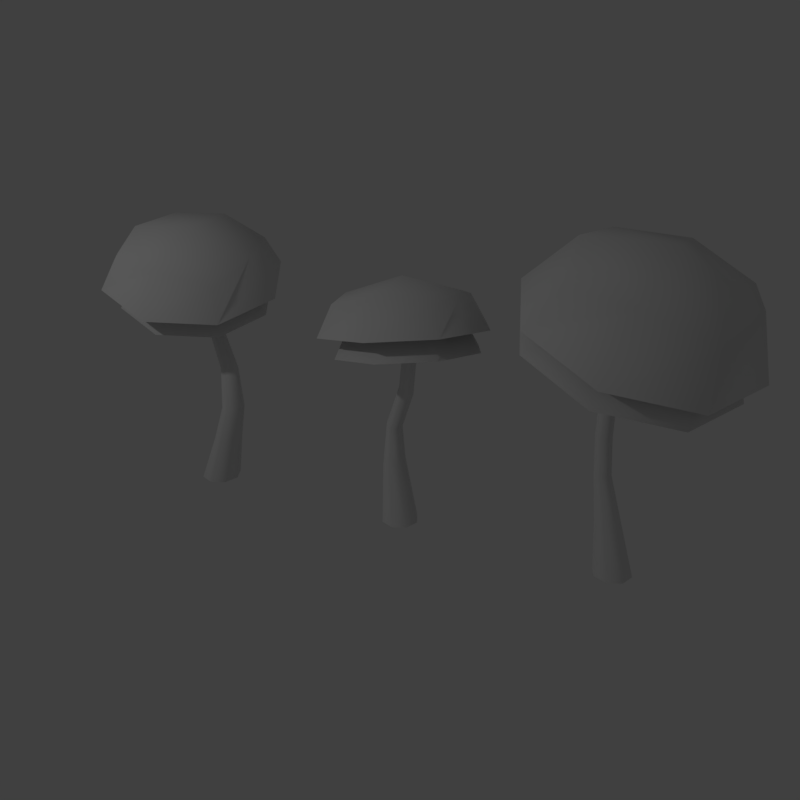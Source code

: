 # Source: Trees.blend  (saved by Blender 2.77.0; exported with 4.5.12 LTS)
import bpy
from mathutils import Matrix  # noqa: F401  (used for matrix-valued properties, if any)

bpy.ops.wm.read_factory_settings(use_empty=True)
scene = bpy.context.scene
scene.name = 'Scene'

# ---- collections
col_collection_1 = bpy.data.collections.new('Collection 1'); scene.collection.children.link(col_collection_1)

# ---- materials (node trees are filled in below, after node groups)
mat_material = bpy.data.materials.new('Material')
mat_material.alpha_threshold = 0.0
mat_material.use_transparent_shadow = False
mat_material.roughness = 0.5
mat_material.line_color = (0.0, 0.0, 0.0, 1.0)

# ---- material node trees

# ---- world
world_world = bpy.data.worlds.new('World'); scene.world = world_world
world_world.color = (0.05088, 0.05088, 0.05088)
world_world.use_sun_shadow = False
world_world.sun_shadow_jitter_overblur = 0.0
world_world.cycles.sampling_method = 'MANUAL'

# ---- cameras
cam_camera = bpy.data.cameras.new('Camera')
cam_camera.clip_end = 100.0
cam_camera.lens = 35.0
cam_camera.sensor_width = 32.0
cam_camera.sensor_height = 18.0
cam_camera.ortho_scale = 7.314
cam_camera.dof.focus_distance = 0.0
cam_camera.dof.aperture_fstop = 128.0

# ---- lights
light_lamp = bpy.data.lights.new('Lamp', 'POINT')
light_lamp.transmission_factor = 0.0
light_lamp.cutoff_distance = 30.0
light_lamp.energy = 100.0
light_lamp.shadow_buffer_clip_start = 1.001
light_lamp.shadow_soft_size = 0.1
light_lamp.shadow_maximum_resolution = 0.006
light_lamp.use_absolute_resolution = True

# ---- meshes
me_cube = bpy.data.meshes.new('Cube')
me_cube.from_pydata([(0.1214, 0.1214, -0.2), (0.1214, -0.1214, -0.2), (-0.1214, -0.1214, -0.2), (-0.1214, 0.1214, -0.2), (0.0352, 0.03664, 2.01), (0.0352, -0.03664, 2.01), (-0.0352, -0.03664, 1.99), (-0.0352, 0.03664, 1.99), (0.1717, -5.099e-08, -0.2), (-8.005e-09, 0.1717, -0.2), (-0.04412, 0.1427, 0.7085), (-3.871e-08, -0.1717, -0.2), (-0.04412, 0.03666, 0.6951), (-0.1717, 1.042e-08, -0.2), (-0.1499, 0.03471, 0.7105), (-0.1499, 0.1407, 0.7239), (0.04979, -5.378e-08, 2.014), (-2.307e-08, 0.05182, 2.0), (-6.551e-08, -0.05182, 2.0), (-0.04979, -1.285e-08, 1.986), (-0.09699, 0.1637, 0.719), (-0.1718, 0.08733, 0.7204), (-0.09699, 0.01372, 0.7), (-0.02222, 0.09008, 0.6986), (0.1691, -0.03206, 1.427), (0.1691, -0.127, 1.44), (0.07461, -0.1292, 1.424), (0.07461, -0.03427, 1.411), (0.1219, -0.0135, 1.416), (0.05503, -0.0822, 1.414), (0.1219, -0.1478, 1.435), (0.1887, -0.07908, 1.437), (2.139, -5.136e-08, -0.1983), (-0.414, -0.4229, 1.943), (2.136, 0.03664, 2.51), (-0.414, 0.4356, 1.783), (2.136, -0.03664, 2.51), (0.4503, -0.4, 2.066), (2.203, -0.03664, 2.477), (0.4503, 0.4586, 1.906), (-0.4735, -0.5696, 1.691), (-0.5196, 0.01446, 1.906), (-0.4735, 0.482, 1.496), (2.203, 0.03664, 2.477), (0.009687, 0.5543, 1.884), (0.5851, 0.5101, 1.646), (1.846, 0.1214, -0.1983), (0.539, 0.04255, 2.057), (0.5851, -0.5415, 1.842), (1.846, -0.1214, -0.1983), (0.009687, -0.4973, 2.08), (2.089, -0.1214, -0.1983), (-0.009415, 0.05264, 2.111), (2.089, 0.1214, -0.1983), (0.0558, -0.7733, 1.807), (0.8043, -0.009882, 1.776), (0.0558, 0.7138, 1.53), (-0.6927, -0.04961, 1.562), (1.968, 0.1717, -0.1983), (1.842, 0.126, 0.6617), (1.968, -0.1717, -0.1983), (1.842, 0.01914, 0.6617), (1.796, 1.005e-08, -0.1983), (1.738, 0.01914, 0.6352), (1.738, 0.126, 0.6352), (2.217, -4.497e-08, 2.47), (2.169, 0.05182, 2.494), (2.169, -0.05182, 2.494), (2.122, -1.516e-08, 2.517), (1.79, 0.1482, 0.6484), (1.716, 0.07258, 0.6297), (1.79, -0.003, 0.6484), (1.864, 0.07258, 0.6672), (1.967, 0.1205, 1.929), (1.967, 0.02465, 1.929), (1.873, 0.02465, 1.952), (1.873, 0.1205, 1.952), (1.92, 0.1404, 1.941), (1.854, 0.07258, 1.957), (1.92, 0.004793, 1.941), (1.987, 0.07258, 1.925), (1.51, -0.5658, 2.42), (1.583, 0.549, 2.57), (2.601, -0.596, 2.113), (2.674, 0.5188, 2.264), (1.24, -0.6249, 2.041), (1.455, -0.01907, 2.619), (1.33, 0.7404, 2.225), (2.168, 0.6451, 2.523), (2.667, 0.7034, 1.85), (2.792, -0.05611, 2.243), (2.577, -0.662, 1.665), (2.078, -0.7202, 2.339), (2.194, -0.0694, 2.632), (1.89, -0.9262, 1.815), (2.899, 0.01303, 1.68), (2.017, 1.005, 2.076), (1.008, 0.06541, 2.211), (1.696, 0.1048, 1.326), (1.766, 0.03341, 1.317), (1.836, 0.1048, 1.308), (1.717, 0.1553, 1.323), (1.717, 0.05433, 1.323), (1.816, 0.05433, 1.31), (1.816, 0.1553, 1.31), (1.766, 0.1763, 1.317), (-0.2866, -0.4065, 1.731), (-0.2866, 0.3233, 1.595), (0.4481, -0.387, 1.835), (0.4481, 0.3428, 1.7), (-0.3371, -0.5312, 1.517), (-0.3763, -0.03475, 1.7), (-0.3371, 0.3626, 1.351), (0.07355, 0.4241, 1.681), (0.5626, 0.3865, 1.479), (0.5234, -0.01087, 1.828), (0.5626, -0.5073, 1.645), (0.07355, -0.4697, 1.847), (0.05732, -0.002298, 1.874), (0.1128, -0.7043, 1.616), (0.749, -0.05544, 1.589), (0.1128, 0.5597, 1.38), (-0.5235, -0.08921, 1.407), (1.478, -0.5205, 2.186), (1.546, 0.5051, 2.325), (2.482, -0.5484, 1.905), (2.55, 0.4773, 2.043), (1.23, -0.575, 1.838), (1.428, -0.01755, 2.37), (1.313, 0.6812, 2.008), (2.084, 0.5935, 2.282), (2.543, 0.6471, 1.662), (2.658, -0.05162, 2.024), (2.46, -0.6091, 1.492), (2.001, -0.6627, 2.112), (2.107, -0.06386, 2.382), (1.828, -0.8522, 1.63), (2.756, 0.01199, 1.506), (1.945, 0.9243, 1.87), (1.017, 0.06018, 1.994), (-1.873, 0.1347, -0.2093), (-1.873, -0.1324, -0.2093), (-2.14, -0.1324, -0.2093), (-2.14, 0.1347, -0.2093), (-1.972, 0.03812, 2.176), (-1.972, -0.03589, 2.176), (-2.04, -0.03589, 2.206), (-2.04, 0.03812, 2.206), (-1.817, 0.001114, -0.2093), (-2.006, 0.19, -0.2093), (-1.703, 0.01015, 1.014), (-2.006, -0.1878, -0.2093), (-1.696, -0.09498, 1.066), (-2.195, 0.001114, -0.2093), (-1.806, -0.1192, 1.033), (-1.813, -0.01403, 0.9804), (-1.958, 0.001114, 2.169), (-2.006, 0.05344, 2.191), (-2.006, -0.05122, 2.191), (-2.054, 0.001114, 2.212), (-1.759, 0.01983, 0.9864), (-1.832, -0.07161, 0.9995), (-1.749, -0.1289, 1.06), (-1.677, -0.03741, 1.047), (-1.886, 0.1023, 1.295), (-1.89, 0.01326, 1.343), (-1.982, -0.003508, 1.306), (-1.979, 0.08557, 1.257), (-1.932, 0.1124, 1.266), (-2.0, 0.03756, 1.274), (-1.937, -0.01357, 1.334), (-1.869, 0.06127, 1.327), (-2.492, -0.5824, 2.109), (-2.549, 0.3512, 2.328), (-1.548, -0.4878, 1.952), (-1.606, 0.4458, 2.171), (-2.643, -0.6361, 1.825), (-2.614, -0.1402, 2.298), (-2.713, 0.5073, 2.093), (-2.072, 0.4895, 2.337), (-1.558, 0.6232, 1.901), (-1.459, -0.02428, 2.106), (-1.488, -0.5203, 1.633), (-2.002, -0.6539, 2.068), (-2.01, -0.1136, 2.343), (-2.051, -0.815, 1.673), (-1.284, 0.07545, 1.727), (-2.15, 0.802, 2.053), (-2.918, -0.08842, 1.999), (-2.435, -0.461, 1.872), (-2.484, 0.3325, 2.058), (-1.633, -0.3806, 1.738), (-1.682, 0.4129, 1.924), (-2.564, -0.5067, 1.63), (-2.539, -0.08511, 2.033), (-2.624, 0.4652, 1.858), (-2.078, 0.4501, 2.065), (-1.642, 0.5637, 1.695), (-1.558, 0.01338, 1.869), (-1.582, -0.4082, 1.467), (-2.019, -0.5218, 1.837), (-2.026, -0.06253, 2.07), (-2.061, -0.6587, 1.501), (-1.409, 0.09815, 1.547), (-2.145, 0.7158, 1.824), (-2.797, -0.04114, 1.778), (-1.707, -0.005279, 0.3186), (-1.64, -0.02322, 0.6388), (-1.705, -0.1893, 0.3286), (-1.635, -0.1675, 0.6735), (-1.89, -0.1969, 0.317), (-1.783, -0.1836, 0.6511), (-1.893, -0.01288, 0.307), (-1.787, -0.03935, 0.6163), (-1.8, 0.02903, 0.3108), (-1.715, -0.0014, 0.6203), (-1.816, -0.1148, 0.629), (-1.93, -0.1065, 0.3096), (-1.708, -0.2055, 0.6695), (-1.797, -0.2312, 0.3248), (-1.607, -0.09203, 0.6608), (-1.668, -0.0957, 0.326), (-2.0, 0.1638, 1.602), (-2.034, 0.1371, 1.927), (-2.002, 0.07514, 1.631), (-2.034, 0.05462, 1.907), (-2.092, 0.06469, 1.597), (-2.122, 0.05385, 1.899), (-2.09, 0.1534, 1.568), (-2.122, 0.1363, 1.919), (-2.045, 0.177, 1.579), (-2.078, 0.1538, 1.927), (-2.016, 0.09601, 1.918), (-1.983, 0.1217, 1.623), (-2.077, 0.03716, 1.899), (-2.048, 0.05154, 1.62), (-2.14, 0.09493, 1.907), (-2.11, 0.1069, 1.576), (-0.01845, 0.02289, 1.123), (0.04624, -0.04102, 1.083), (0.1109, 0.03519, 1.067), (0.00049, 0.07423, 1.123), (0.0004983, -0.02485, 1.106), (0.09197, -0.01615, 1.067), (0.09196, 0.08293, 1.083), (0.04622, 0.0991, 1.106), (-0.01981, 0.1576, 0.3662), (-0.01836, 0.003358, 0.3597), (-0.1704, 0.002384, 0.3339), (-0.1719, 0.1566, 0.3404), (-0.09615, 0.189, 0.3547), (-0.2027, 0.07928, 0.3318), (-0.0941, -0.02907, 0.3454), (0.01241, 0.08066, 0.3683), (0.1301, -0.02569, 1.728), (0.1301, -0.1098, 1.735), (0.04768, -0.1109, 1.716), (0.04768, -0.02679, 1.71), (0.08891, -0.008819, 1.718), (0.1472, -0.06752, 1.735), (0.08891, -0.1278, 1.727), (0.0306, -0.06908, 1.709), (1.791, 0.119, 0.2895), (1.791, -0.03563, 0.2895), (1.941, -0.03563, 0.3218), (1.941, 0.119, 0.3218), (1.866, 0.151, 0.3057), (1.759, 0.04168, 0.2828), (1.866, -0.06765, 0.3057), (1.972, 0.04168, 0.3285), (1.69, 0.0995, 0.9874), (1.762, 0.026, 0.9922), (1.834, 0.0995, 0.9971), (1.711, 0.1515, 0.9888), (1.711, 0.04753, 0.9888), (1.813, 0.04753, 0.9957), (1.813, 0.1515, 0.9957), (1.762, 0.173, 0.9922), (1.782, 0.1406, 1.647), (1.782, 0.04219, 1.647), (1.878, 0.04219, 1.63), (1.878, 0.1406, 1.63), (1.83, 0.161, 1.638), (1.762, 0.0914, 1.651), (1.83, 0.0218, 1.638), (1.898, 0.0914, 1.626), (1.991, 0.08397, 2.231), (1.991, -0.0006002, 2.231), (2.072, -0.0006002, 2.203), (2.072, 0.08397, 2.203), (2.032, 0.1015, 2.217), (2.089, 0.04168, 2.197), (2.032, -0.01812, 2.217), (1.975, 0.04168, 2.237)], [], [(240, 31, 25, 243), (254, 24, 28, 258), (259, 16, 5, 255), (260, 18, 6, 256), (261, 19, 7, 257), (250, 9, 3, 249), (245, 20, 15, 241), (244, 10, 20, 245), (246, 0, 9, 250), (251, 21, 15, 249), (248, 14, 21, 251), (256, 6, 19, 261), (252, 22, 14, 248), (247, 12, 22, 252), (255, 5, 18, 260), (253, 23, 12, 247), (246, 10, 23, 253), (254, 4, 16, 259), (242, 26, 29, 238), (243, 25, 30, 239), (244, 24, 31, 240), (239, 30, 26, 242), (238, 29, 27, 241), (258, 28, 27, 257), (287, 36, 68, 293), (263, 63, 70, 267), (267, 70, 64, 262), (265, 53, 58, 266), (276, 59, 69, 277), (52, 44, 35, 41), (50, 52, 41, 33), (37, 47, 52, 50), (47, 39, 44, 52), (277, 69, 64, 273), (266, 58, 46, 262), (293, 68, 34, 286), (292, 67, 36, 287), (37, 50, 54, 48), (50, 33, 40, 54), (291, 65, 38, 288), (39, 47, 55, 45), (47, 37, 48, 55), (289, 73, 77, 290), (35, 44, 56, 42), (44, 39, 45, 56), (285, 80, 74, 280), (33, 41, 57, 40), (41, 35, 42, 57), (268, 71, 63, 263), (264, 61, 71, 268), (288, 38, 67, 292), (269, 72, 61, 264), (265, 59, 72, 269), (289, 43, 65, 291), (279, 75, 78, 283), (280, 74, 79, 284), (281, 73, 80, 285), (284, 79, 75, 279), (283, 78, 76, 278), (290, 77, 76, 286), (93, 88, 82, 86), (92, 93, 86, 81), (83, 90, 93, 92), (90, 84, 88, 93), (83, 92, 94, 91), (92, 81, 85, 94), (84, 90, 95, 89), (90, 83, 91, 95), (82, 88, 96, 87), (88, 84, 89, 96), (81, 86, 97, 85), (86, 82, 87, 97), (270, 98, 101, 273), (271, 99, 102, 274), (276, 104, 100, 272), (275, 103, 99, 271), (274, 102, 98, 270), (272, 100, 103, 275), (282, 105, 101, 278), (281, 104, 105, 282), (118, 113, 107, 111), (117, 118, 111, 106), (108, 115, 118, 117), (115, 109, 113, 118), (108, 117, 119, 116), (117, 106, 110, 119), (109, 115, 120, 114), (115, 108, 116, 120), (107, 113, 121, 112), (113, 109, 114, 121), (106, 111, 122, 110), (111, 107, 112, 122), (135, 130, 124, 128), (134, 135, 128, 123), (125, 132, 135, 134), (132, 126, 130, 135), (125, 134, 136, 133), (134, 123, 127, 136), (126, 132, 137, 131), (132, 125, 133, 137), (124, 130, 138, 129), (130, 126, 131, 138), (123, 128, 139, 127), (128, 124, 129, 139), (163, 171, 165, 152), (222, 164, 168, 230), (232, 156, 145, 225), (234, 158, 146, 227), (236, 159, 147, 229), (214, 149, 143, 212), (168, 160, 155, 167), (164, 150, 160, 168), (206, 140, 149, 214), (216, 161, 155, 213), (211, 154, 161, 216), (227, 146, 159, 236), (218, 162, 154, 211), (209, 152, 162, 218), (225, 145, 158, 234), (220, 163, 152, 209), (207, 150, 163, 220), (223, 144, 156, 232), (154, 166, 169, 161), (152, 165, 170, 162), (150, 164, 171, 163), (162, 170, 166, 154), (161, 169, 167, 155), (230, 168, 167, 228), (184, 179, 173, 177), (183, 184, 177, 172), (174, 181, 184, 183), (181, 175, 179, 184), (174, 183, 185, 182), (183, 172, 176, 185), (175, 181, 186, 180), (181, 174, 182, 186), (173, 179, 187, 178), (179, 175, 180, 187), (172, 177, 188, 176), (177, 173, 178, 188), (201, 196, 190, 194), (200, 201, 194, 189), (191, 198, 201, 200), (198, 192, 196, 201), (191, 200, 202, 199), (200, 189, 193, 202), (192, 198, 203, 197), (198, 191, 199, 203), (190, 196, 204, 195), (196, 192, 197, 204), (189, 194, 205, 193), (194, 190, 195, 205), (140, 206, 221, 148), (206, 207, 220, 221), (148, 221, 208, 141), (221, 220, 209, 208), (141, 208, 219, 151), (208, 209, 218, 219), (151, 219, 210, 142), (219, 218, 211, 210), (142, 210, 217, 153), (210, 211, 216, 217), (153, 217, 212, 143), (217, 216, 213, 212), (150, 207, 215, 160), (207, 206, 214, 215), (160, 215, 213, 155), (215, 214, 212, 213), (157, 231, 229, 147), (231, 230, 228, 229), (164, 222, 233, 171), (222, 223, 232, 233), (165, 224, 235, 170), (224, 225, 234, 235), (166, 226, 237, 169), (226, 227, 236, 237), (169, 237, 228, 167), (237, 236, 229, 228), (170, 235, 226, 166), (235, 234, 227, 226), (171, 233, 224, 165), (233, 232, 225, 224), (144, 223, 231, 157), (223, 222, 230, 231), (21, 238, 241, 15), (22, 239, 242, 14), (10, 244, 240, 23), (12, 243, 239, 22), (14, 242, 238, 21), (24, 244, 245, 28), (28, 245, 241, 27), (23, 240, 243, 12), (0, 246, 253, 8), (8, 253, 247, 1), (1, 247, 252, 11), (11, 252, 248, 2), (2, 248, 251, 13), (13, 251, 249, 3), (10, 246, 250, 20), (20, 250, 249, 15), (17, 258, 257, 7), (24, 254, 259, 31), (25, 255, 260, 30), (26, 256, 261, 29), (29, 261, 257, 27), (30, 260, 256, 26), (31, 259, 255, 25), (4, 254, 258, 17), (53, 265, 269, 32), (32, 269, 264, 51), (51, 264, 268, 60), (60, 268, 263, 49), (69, 266, 262, 64), (59, 265, 266, 69), (62, 267, 262, 46), (49, 263, 267, 62), (72, 272, 275, 61), (63, 274, 270, 70), (61, 275, 271, 71), (59, 276, 272, 72), (71, 271, 274, 63), (70, 270, 273, 64), (105, 277, 273, 101), (104, 276, 277, 105), (73, 281, 282, 77), (77, 282, 278, 76), (98, 283, 278, 101), (99, 284, 279, 102), (104, 281, 285, 100), (103, 280, 284, 99), (102, 279, 283, 98), (100, 285, 280, 103), (66, 290, 286, 34), (73, 289, 291, 80), (74, 288, 292, 79), (43, 289, 290, 66), (80, 291, 288, 74), (79, 292, 287, 75), (78, 293, 286, 76), (75, 287, 293, 78)])
me_cube.polygons.foreach_set('use_smooth', [True] * 240)
_uv = me_cube.uv_layers.new(name='UVMap')
_uv.uv.foreach_set('vector', [0.7356, 0.542, 0.7356, 0.6783, 0.7076, 0.6783, 0.7076, 0.542, 0.5286, 0.7865, 0.5286, 0.6783, 0.5586, 0.6783, 0.5586, 0.7865, 0.7356, 0.7865, 0.7356, 0.8917, 0.7076, 0.8917, 0.7076, 0.7865, 0.6749, 0.7865, 0.6749, 0.8917, 0.6421, 0.8917, 0.6421, 0.7865, 0.6189, 0.7865, 0.6189, 0.8917, 0.5889, 0.8917, 0.5889, 0.7865, 0.5586, 0.2728, 0.5586, 0.07721, 0.5889, 0.07721, 0.5889, 0.2728, 0.5586, 0.542, 0.5586, 0.3959, 0.5889, 0.3959, 0.5889, 0.542, 0.5286, 0.542, 0.5286, 0.3959, 0.5586, 0.3959, 0.5586, 0.542, 0.5286, 0.2728, 0.5286, 0.07721, 0.5586, 0.07721, 0.5586, 0.2728, 0.6189, 0.2728, 0.6189, 0.3959, 0.5889, 0.3959, 0.5889, 0.2728, 0.6421, 0.2728, 0.6421, 0.3959, 0.6189, 0.3959, 0.6189, 0.2728, 0.6421, 0.7865, 0.6421, 0.8917, 0.6189, 0.8917, 0.6189, 0.7865, 0.6749, 0.2728, 0.6749, 0.3959, 0.6421, 0.3959, 0.6421, 0.2728, 0.7076, 0.2728, 0.7076, 0.3959, 0.6749, 0.3959, 0.6749, 0.2728, 0.7076, 0.7865, 0.7076, 0.8917, 0.6749, 0.8917, 0.6749, 0.7865, 0.7356, 0.2728, 0.7356, 0.3959, 0.7076, 0.3959, 0.7076, 0.2728, 0.5286, 0.2728, 0.5286, 0.3959, 0.4987, 0.3959, 0.4987, 0.2728, 0.5286, 0.7865, 0.5286, 0.8917, 0.4987, 0.8917, 0.4987, 0.7865, 0.6421, 0.542, 0.6421, 0.6783, 0.6189, 0.6783, 0.6189, 0.542, 0.7076, 0.542, 0.7076, 0.6783, 0.6749, 0.6783, 0.6749, 0.542, 0.5286, 0.542, 0.5286, 0.6783, 0.4987, 0.6783, 0.4987, 0.542, 0.6749, 0.542, 0.6749, 0.6783, 0.6421, 0.6783, 0.6421, 0.542, 0.6189, 0.542, 0.6189, 0.6783, 0.5889, 0.6783, 0.5889, 0.542, 0.5586, 0.7865, 0.5586, 0.6783, 0.5889, 0.6783, 0.5889, 0.7865, 0.8977, 0.8696, 0.8977, 0.9752, 0.868, 0.9752, 0.868, 0.8696, 0.8977, 0.2129, 0.8977, 0.3338, 0.868, 0.3338, 0.868, 0.2129, 0.868, 0.2129, 0.868, 0.3338, 0.8393, 0.3338, 0.8393, 0.2129, 0.7785, 0.2129, 0.7785, 0.03538, 0.8083, 0.03538, 0.8083, 0.2129, 0.7785, 0.4512, 0.7785, 0.3338, 0.8083, 0.3338, 0.8083, 0.4512, 0.2423, 0.7492, 0.3609, 0.8011, 0.2994, 0.8952, 0.1904, 0.8678, 0.1237, 0.6973, 0.2423, 0.7492, 0.1904, 0.8678, 0.09639, 0.8063, 0.1852, 0.6033, 0.2942, 0.6306, 0.2423, 0.7492, 0.1237, 0.6973, 0.2942, 0.6306, 0.3883, 0.6921, 0.3609, 0.8011, 0.2423, 0.7492, 0.8083, 0.4512, 0.8083, 0.3338, 0.8393, 0.3338, 0.8393, 0.4512, 0.8083, 0.2129, 0.8083, 0.03538, 0.8393, 0.03538, 0.8393, 0.2129, 0.868, 0.8696, 0.868, 0.9752, 0.8393, 0.9752, 0.8393, 0.8696, 0.9275, 0.8696, 0.9275, 0.9752, 0.8977, 0.9752, 0.8977, 0.8696, 0.1852, 0.6033, 0.1237, 0.6973, 0.01435, 0.6495, 0.1532, 0.5213, 0.1237, 0.6973, 0.09639, 0.8063, 0.01441, 0.8384, 0.01435, 0.6495, 0.9856, 0.8696, 0.9856, 0.9752, 0.9573, 0.9752, 0.9573, 0.8696, 0.3883, 0.6921, 0.2942, 0.6306, 0.3421, 0.5212, 0.4703, 0.6601, 0.2942, 0.6306, 0.1852, 0.6033, 0.1532, 0.5213, 0.3421, 0.5212, 0.7785, 0.8696, 0.7785, 0.7702, 0.8083, 0.7702, 0.8083, 0.8696, 0.2994, 0.8952, 0.3609, 0.8011, 0.4703, 0.849, 0.3315, 0.9771, 0.3609, 0.8011, 0.3883, 0.6921, 0.4703, 0.6601, 0.4703, 0.849, 0.9856, 0.6659, 0.9856, 0.7702, 0.9573, 0.7702, 0.9573, 0.6659, 0.09639, 0.8063, 0.1904, 0.8678, 0.1426, 0.9772, 0.01441, 0.8384, 0.1904, 0.8678, 0.2994, 0.8952, 0.3315, 0.9771, 0.1426, 0.9772, 0.9275, 0.2129, 0.9275, 0.3338, 0.8977, 0.3338, 0.8977, 0.2129, 0.9573, 0.2129, 0.9573, 0.3338, 0.9275, 0.3338, 0.9275, 0.2129, 0.9573, 0.8696, 0.9573, 0.9752, 0.9275, 0.9752, 0.9275, 0.8696, 0.9856, 0.2129, 0.9856, 0.3338, 0.9573, 0.3338, 0.9573, 0.2129, 0.7785, 0.2129, 0.7785, 0.3338, 0.7489, 0.3338, 0.7489, 0.2129, 0.7785, 0.8696, 0.7785, 0.9752, 0.7489, 0.9752, 0.7489, 0.8696, 0.8977, 0.6659, 0.8977, 0.7702, 0.868, 0.7702, 0.868, 0.6659, 0.9573, 0.6659, 0.9573, 0.7702, 0.9275, 0.7702, 0.9275, 0.6659, 0.7785, 0.6659, 0.7785, 0.7702, 0.7489, 0.7702, 0.7489, 0.6659, 0.9275, 0.6659, 0.9275, 0.7702, 0.8977, 0.7702, 0.8977, 0.6659, 0.868, 0.6659, 0.868, 0.7702, 0.8393, 0.7702, 0.8393, 0.6659, 0.8083, 0.8696, 0.8083, 0.7702, 0.8393, 0.7702, 0.8393, 0.8696, 0.2461, 0.2547, 0.358, 0.2063, 0.3897, 0.3116, 0.2971, 0.3696, 0.1352, 0.3052, 0.2461, 0.2547, 0.2971, 0.3696, 0.1919, 0.3994, 0.1078, 0.2021, 0.1977, 0.1456, 0.2461, 0.2547, 0.1352, 0.3052, 0.1977, 0.1456, 0.2999, 0.1169, 0.358, 0.2063, 0.2461, 0.2547, 0.1078, 0.2021, 0.1352, 0.3052, 0.00843, 0.3657, 0.0102, 0.168, 0.1352, 0.3052, 0.1919, 0.3994, 0.1561, 0.5024, 0.00843, 0.3657, 0.2999, 0.1169, 0.1977, 0.1456, 0.1427, 0.02162, 0.3402, 0.02162, 0.1977, 0.1456, 0.1078, 0.2021, 0.0102, 0.168, 0.1427, 0.02162, 0.3897, 0.3116, 0.358, 0.2063, 0.4879, 0.153, 0.4902, 0.3542, 0.358, 0.2063, 0.2999, 0.1169, 0.3402, 0.02162, 0.4879, 0.153, 0.1919, 0.3994, 0.2971, 0.3696, 0.3561, 0.5026, 0.1561, 0.5024, 0.2971, 0.3696, 0.3897, 0.3116, 0.4902, 0.3542, 0.3561, 0.5026, 0.868, 0.4512, 0.868, 0.5573, 0.8393, 0.5573, 0.8393, 0.4512, 0.9275, 0.4512, 0.9275, 0.5573, 0.8977, 0.5573, 0.8977, 0.4512, 0.7785, 0.4512, 0.7785, 0.5573, 0.7489, 0.5573, 0.7489, 0.4512, 0.9573, 0.4512, 0.9573, 0.5573, 0.9275, 0.5573, 0.9275, 0.4512, 0.8977, 0.4512, 0.8977, 0.5573, 0.868, 0.5573, 0.868, 0.4512, 0.9856, 0.4512, 0.9856, 0.5573, 0.9573, 0.5573, 0.9573, 0.4512, 0.8083, 0.6659, 0.8083, 0.5573, 0.8393, 0.5573, 0.8393, 0.6659, 0.7785, 0.6659, 0.7785, 0.5573, 0.8083, 0.5573, 0.8083, 0.6659, 0.241, 0.7505, 0.1896, 0.8679, 0.0965, 0.807, 0.1236, 0.6991, 0.2925, 0.6331, 0.241, 0.7505, 0.1236, 0.6991, 0.1845, 0.6059, 0.3856, 0.694, 0.3585, 0.8019, 0.241, 0.7505, 0.2925, 0.6331, 0.3585, 0.8019, 0.2975, 0.895, 0.1896, 0.8679, 0.241, 0.7505, 0.3856, 0.694, 0.2925, 0.6331, 0.3399, 0.5248, 0.4667, 0.6623, 0.2925, 0.6331, 0.1845, 0.6059, 0.1528, 0.5248, 0.3399, 0.5248, 0.2975, 0.895, 0.3585, 0.8019, 0.4667, 0.8493, 0.3293, 0.9762, 0.3585, 0.8019, 0.3856, 0.694, 0.4667, 0.6623, 0.4667, 0.8493, 0.0965, 0.807, 0.1896, 0.8679, 0.1422, 0.9762, 0.01531, 0.8387, 0.1896, 0.8679, 0.2975, 0.895, 0.3293, 0.9762, 0.1422, 0.9762, 0.1845, 0.6059, 0.1236, 0.6991, 0.01531, 0.6516, 0.1528, 0.5248, 0.1236, 0.6991, 0.0965, 0.807, 0.01531, 0.8387, 0.01531, 0.6516, 0.2435, 0.252, 0.353, 0.2047, 0.384, 0.3077, 0.2934, 0.3644, 0.135, 0.3014, 0.2435, 0.252, 0.2934, 0.3644, 0.1905, 0.3935, 0.1083, 0.2006, 0.1962, 0.1453, 0.2435, 0.252, 0.135, 0.3014, 0.1962, 0.1453, 0.2962, 0.1172, 0.353, 0.2047, 0.2435, 0.252, 0.1083, 0.2006, 0.135, 0.3014, 0.01103, 0.3606, 0.01276, 0.1672, 0.135, 0.3014, 0.1905, 0.3935, 0.1554, 0.4944, 0.01103, 0.3606, 0.2962, 0.1172, 0.1962, 0.1453, 0.1424, 0.02401, 0.3356, 0.02401, 0.1962, 0.1453, 0.1083, 0.2006, 0.01276, 0.1672, 0.1424, 0.02401, 0.384, 0.3077, 0.353, 0.2047, 0.4801, 0.1525, 0.4823, 0.3494, 0.353, 0.2047, 0.2962, 0.1172, 0.3356, 0.02401, 0.4801, 0.1525, 0.1905, 0.3935, 0.2934, 0.3644, 0.3511, 0.4945, 0.1554, 0.4944, 0.2934, 0.3644, 0.384, 0.3077, 0.4823, 0.3494, 0.3511, 0.4945, 0.6226, 0.488, 0.6226, 0.5997, 0.5932, 0.5997, 0.5932, 0.488, 0.65, 0.7103, 0.65, 0.5997, 0.6788, 0.5997, 0.6788, 0.7103, 0.6226, 0.8181, 0.6226, 0.9185, 0.5932, 0.9185, 0.5932, 0.8181, 0.5601, 0.8181, 0.5601, 0.9185, 0.5299, 0.9185, 0.5299, 0.8181, 0.7363, 0.8181, 0.7363, 0.9185, 0.7082, 0.9185, 0.7082, 0.8181, 0.6788, 0.265, 0.6788, 0.07812, 0.7082, 0.07812, 0.7082, 0.265, 0.6788, 0.5997, 0.6788, 0.488, 0.7082, 0.488, 0.7082, 0.5997, 0.65, 0.5997, 0.65, 0.488, 0.6788, 0.488, 0.6788, 0.5997, 0.65, 0.265, 0.65, 0.07812, 0.6788, 0.07812, 0.6788, 0.265, 0.7363, 0.3708, 0.7363, 0.488, 0.7082, 0.488, 0.7082, 0.3708, 0.5299, 0.3708, 0.5299, 0.488, 0.4992, 0.488, 0.4992, 0.3708, 0.5299, 0.8181, 0.5299, 0.9185, 0.4992, 0.9185, 0.4992, 0.8181, 0.5601, 0.3708, 0.5601, 0.488, 0.5299, 0.488, 0.5299, 0.3708, 0.5932, 0.3708, 0.5932, 0.488, 0.5601, 0.488, 0.5601, 0.3708, 0.5932, 0.8181, 0.5932, 0.9185, 0.5601, 0.9185, 0.5601, 0.8181, 0.6226, 0.3708, 0.6226, 0.488, 0.5932, 0.488, 0.5932, 0.3708, 0.65, 0.3708, 0.65, 0.488, 0.6226, 0.488, 0.6226, 0.3708, 0.65, 0.8181, 0.65, 0.9185, 0.6226, 0.9185, 0.6226, 0.8181, 0.5299, 0.488, 0.5299, 0.5997, 0.4992, 0.5997, 0.4992, 0.488, 0.5932, 0.488, 0.5932, 0.5997, 0.5601, 0.5997, 0.5601, 0.488, 0.65, 0.488, 0.65, 0.5997, 0.6226, 0.5997, 0.6226, 0.488, 0.5601, 0.488, 0.5601, 0.5997, 0.5299, 0.5997, 0.5299, 0.488, 0.7363, 0.488, 0.7363, 0.5997, 0.7082, 0.5997, 0.7082, 0.488, 0.6788, 0.7103, 0.6788, 0.5997, 0.7082, 0.5997, 0.7082, 0.7103, 0.2445, 0.2589, 0.2977, 0.3804, 0.186, 0.4084, 0.123, 0.3121, 0.1913, 0.1374, 0.2445, 0.2589, 0.123, 0.3121, 0.09496, 0.2004, 0.3029, 0.1094, 0.3659, 0.2057, 0.2445, 0.2589, 0.1913, 0.1374, 0.3659, 0.2057, 0.394, 0.3173, 0.2977, 0.3804, 0.2445, 0.2589, 0.3029, 0.1094, 0.1913, 0.1374, 0.1422, 0.0254, 0.3357, 0.0254, 0.1913, 0.1374, 0.09496, 0.2004, 0.01099, 0.1676, 0.1422, 0.0254, 0.394, 0.3173, 0.3659, 0.2057, 0.478, 0.1566, 0.478, 0.3501, 0.3659, 0.2057, 0.3029, 0.1094, 0.3357, 0.0254, 0.478, 0.1566, 0.186, 0.4084, 0.2977, 0.3804, 0.3467, 0.4924, 0.1532, 0.4924, 0.2977, 0.3804, 0.394, 0.3173, 0.478, 0.3501, 0.3467, 0.4924, 0.09496, 0.2004, 0.123, 0.3121, 0.01099, 0.3611, 0.01099, 0.1676, 0.123, 0.3121, 0.186, 0.4084, 0.1532, 0.4924, 0.01099, 0.3611, 0.2409, 0.7484, 0.1895, 0.8659, 0.09633, 0.8049, 0.1234, 0.697, 0.2923, 0.631, 0.2409, 0.7484, 0.1234, 0.697, 0.1844, 0.6039, 0.3855, 0.6919, 0.3583, 0.7999, 0.2409, 0.7484, 0.2923, 0.631, 0.3583, 0.7999, 0.2974, 0.893, 0.1895, 0.8659, 0.2409, 0.7484, 0.3855, 0.6919, 0.2923, 0.631, 0.3398, 0.5227, 0.4667, 0.6602, 0.2923, 0.631, 0.1844, 0.6039, 0.1527, 0.5227, 0.3398, 0.5227, 0.2974, 0.893, 0.3583, 0.7999, 0.4667, 0.8473, 0.3291, 0.9742, 0.3583, 0.7999, 0.3855, 0.6919, 0.4667, 0.6602, 0.4667, 0.8473, 0.09633, 0.8049, 0.1895, 0.8659, 0.142, 0.9742, 0.01513, 0.8367, 0.1895, 0.8659, 0.2974, 0.893, 0.3291, 0.9742, 0.142, 0.9742, 0.1844, 0.6039, 0.1234, 0.697, 0.01513, 0.6495, 0.1527, 0.5227, 0.1234, 0.697, 0.09633, 0.8049, 0.01513, 0.8367, 0.01513, 0.6495, 0.65, 0.07812, 0.65, 0.265, 0.6226, 0.265, 0.6226, 0.07812, 0.65, 0.265, 0.65, 0.3708, 0.6226, 0.3708, 0.6226, 0.265, 0.6226, 0.07812, 0.6226, 0.265, 0.5932, 0.265, 0.5932, 0.07812, 0.6226, 0.265, 0.6226, 0.3708, 0.5932, 0.3708, 0.5932, 0.265, 0.5932, 0.07812, 0.5932, 0.265, 0.5601, 0.265, 0.5601, 0.07812, 0.5932, 0.265, 0.5932, 0.3708, 0.5601, 0.3708, 0.5601, 0.265, 0.5601, 0.07812, 0.5601, 0.265, 0.5299, 0.265, 0.5299, 0.07812, 0.5601, 0.265, 0.5601, 0.3708, 0.5299, 0.3708, 0.5299, 0.265, 0.5299, 0.07812, 0.5299, 0.265, 0.4992, 0.265, 0.4992, 0.07812, 0.5299, 0.265, 0.5299, 0.3708, 0.4992, 0.3708, 0.4992, 0.265, 0.7363, 0.07812, 0.7363, 0.265, 0.7082, 0.265, 0.7082, 0.07812, 0.7363, 0.265, 0.7363, 0.3708, 0.7082, 0.3708, 0.7082, 0.265, 0.65, 0.488, 0.65, 0.3708, 0.6788, 0.3708, 0.6788, 0.488, 0.65, 0.3708, 0.65, 0.265, 0.6788, 0.265, 0.6788, 0.3708, 0.6788, 0.488, 0.6788, 0.3708, 0.7082, 0.3708, 0.7082, 0.488, 0.6788, 0.3708, 0.6788, 0.265, 0.7082, 0.265, 0.7082, 0.3708, 0.6788, 0.9185, 0.6788, 0.8181, 0.7082, 0.8181, 0.7082, 0.9185, 0.6788, 0.8181, 0.6788, 0.7103, 0.7082, 0.7103, 0.7082, 0.8181, 0.65, 0.5997, 0.65, 0.7103, 0.6226, 0.7103, 0.6226, 0.5997, 0.65, 0.7103, 0.65, 0.8181, 0.6226, 0.8181, 0.6226, 0.7103, 0.5932, 0.5997, 0.5932, 0.7103, 0.5601, 0.7103, 0.5601, 0.5997, 0.5932, 0.7103, 0.5932, 0.8181, 0.5601, 0.8181, 0.5601, 0.7103, 0.5299, 0.5997, 0.5299, 0.7103, 0.4992, 0.7103, 0.4992, 0.5997, 0.5299, 0.7103, 0.5299, 0.8181, 0.4992, 0.8181, 0.4992, 0.7103, 0.7363, 0.5997, 0.7363, 0.7103, 0.7082, 0.7103, 0.7082, 0.5997, 0.7363, 0.7103, 0.7363, 0.8181, 0.7082, 0.8181, 0.7082, 0.7103, 0.5601, 0.5997, 0.5601, 0.7103, 0.5299, 0.7103, 0.5299, 0.5997, 0.5601, 0.7103, 0.5601, 0.8181, 0.5299, 0.8181, 0.5299, 0.7103, 0.6226, 0.5997, 0.6226, 0.7103, 0.5932, 0.7103, 0.5932, 0.5997, 0.6226, 0.7103, 0.6226, 0.8181, 0.5932, 0.8181, 0.5932, 0.7103, 0.65, 0.9185, 0.65, 0.8181, 0.6788, 0.8181, 0.6788, 0.9185, 0.65, 0.8181, 0.65, 0.7103, 0.6788, 0.7103, 0.6788, 0.8181, 0.6189, 0.3959, 0.6189, 0.542, 0.5889, 0.542, 0.5889, 0.3959, 0.6749, 0.3959, 0.6749, 0.542, 0.6421, 0.542, 0.6421, 0.3959, 0.5286, 0.3959, 0.5286, 0.542, 0.4987, 0.542, 0.4987, 0.3959, 0.7076, 0.3959, 0.7076, 0.542, 0.6749, 0.542, 0.6749, 0.3959, 0.6421, 0.3959, 0.6421, 0.542, 0.6189, 0.542, 0.6189, 0.3959, 0.5286, 0.6783, 0.5286, 0.542, 0.5586, 0.542, 0.5586, 0.6783, 0.5586, 0.6783, 0.5586, 0.542, 0.5889, 0.542, 0.5889, 0.6783, 0.7356, 0.3959, 0.7356, 0.542, 0.7076, 0.542, 0.7076, 0.3959, 0.5286, 0.07721, 0.5286, 0.2728, 0.4987, 0.2728, 0.4987, 0.07721, 0.7356, 0.07721, 0.7356, 0.2728, 0.7076, 0.2728, 0.7076, 0.07721, 0.7076, 0.07721, 0.7076, 0.2728, 0.6749, 0.2728, 0.6749, 0.07721, 0.6749, 0.07721, 0.6749, 0.2728, 0.6421, 0.2728, 0.6421, 0.07721, 0.6421, 0.07721, 0.6421, 0.2728, 0.6189, 0.2728, 0.6189, 0.07721, 0.6189, 0.07721, 0.6189, 0.2728, 0.5889, 0.2728, 0.5889, 0.07721, 0.5286, 0.3959, 0.5286, 0.2728, 0.5586, 0.2728, 0.5586, 0.3959, 0.5586, 0.3959, 0.5586, 0.2728, 0.5889, 0.2728, 0.5889, 0.3959, 0.5586, 0.8917, 0.5586, 0.7865, 0.5889, 0.7865, 0.5889, 0.8917, 0.5286, 0.6783, 0.5286, 0.7865, 0.4987, 0.7865, 0.4987, 0.6783, 0.7076, 0.6783, 0.7076, 0.7865, 0.6749, 0.7865, 0.6749, 0.6783, 0.6421, 0.6783, 0.6421, 0.7865, 0.6189, 0.7865, 0.6189, 0.6783, 0.6189, 0.6783, 0.6189, 0.7865, 0.5889, 0.7865, 0.5889, 0.6783, 0.6749, 0.6783, 0.6749, 0.7865, 0.6421, 0.7865, 0.6421, 0.6783, 0.7356, 0.6783, 0.7356, 0.7865, 0.7076, 0.7865, 0.7076, 0.6783, 0.5286, 0.8917, 0.5286, 0.7865, 0.5586, 0.7865, 0.5586, 0.8917, 0.7785, 0.03538, 0.7785, 0.2129, 0.7489, 0.2129, 0.7489, 0.03538, 0.9856, 0.03538, 0.9856, 0.2129, 0.9573, 0.2129, 0.9573, 0.03538, 0.9573, 0.03538, 0.9573, 0.2129, 0.9275, 0.2129, 0.9275, 0.03538, 0.9275, 0.03538, 0.9275, 0.2129, 0.8977, 0.2129, 0.8977, 0.03538, 0.8083, 0.3338, 0.8083, 0.2129, 0.8393, 0.2129, 0.8393, 0.3338, 0.7785, 0.3338, 0.7785, 0.2129, 0.8083, 0.2129, 0.8083, 0.3338, 0.868, 0.03538, 0.868, 0.2129, 0.8393, 0.2129, 0.8393, 0.03538, 0.8977, 0.03538, 0.8977, 0.2129, 0.868, 0.2129, 0.868, 0.03538, 0.9856, 0.3338, 0.9856, 0.4512, 0.9573, 0.4512, 0.9573, 0.3338, 0.8977, 0.3338, 0.8977, 0.4512, 0.868, 0.4512, 0.868, 0.3338, 0.9573, 0.3338, 0.9573, 0.4512, 0.9275, 0.4512, 0.9275, 0.3338, 0.7785, 0.3338, 0.7785, 0.4512, 0.7489, 0.4512, 0.7489, 0.3338, 0.9275, 0.3338, 0.9275, 0.4512, 0.8977, 0.4512, 0.8977, 0.3338, 0.868, 0.3338, 0.868, 0.4512, 0.8393, 0.4512, 0.8393, 0.3338, 0.8083, 0.5573, 0.8083, 0.4512, 0.8393, 0.4512, 0.8393, 0.5573, 0.7785, 0.5573, 0.7785, 0.4512, 0.8083, 0.4512, 0.8083, 0.5573, 0.7785, 0.7702, 0.7785, 0.6659, 0.8083, 0.6659, 0.8083, 0.7702, 0.8083, 0.7702, 0.8083, 0.6659, 0.8393, 0.6659, 0.8393, 0.7702, 0.868, 0.5573, 0.868, 0.6659, 0.8393, 0.6659, 0.8393, 0.5573, 0.9275, 0.5573, 0.9275, 0.6659, 0.8977, 0.6659, 0.8977, 0.5573, 0.7785, 0.5573, 0.7785, 0.6659, 0.7489, 0.6659, 0.7489, 0.5573, 0.9573, 0.5573, 0.9573, 0.6659, 0.9275, 0.6659, 0.9275, 0.5573, 0.8977, 0.5573, 0.8977, 0.6659, 0.868, 0.6659, 0.868, 0.5573, 0.9856, 0.5573, 0.9856, 0.6659, 0.9573, 0.6659, 0.9573, 0.5573, 0.8083, 0.9752, 0.8083, 0.8696, 0.8393, 0.8696, 0.8393, 0.9752, 0.7785, 0.7702, 0.7785, 0.8696, 0.7489, 0.8696, 0.7489, 0.7702, 0.9573, 0.7702, 0.9573, 0.8696, 0.9275, 0.8696, 0.9275, 0.7702, 0.7785, 0.9752, 0.7785, 0.8696, 0.8083, 0.8696, 0.8083, 0.9752, 0.9856, 0.7702, 0.9856, 0.8696, 0.9573, 0.8696, 0.9573, 0.7702, 0.9275, 0.7702, 0.9275, 0.8696, 0.8977, 0.8696, 0.8977, 0.7702, 0.868, 0.7702, 0.868, 0.8696, 0.8393, 0.8696, 0.8393, 0.7702, 0.8977, 0.7702, 0.8977, 0.8696, 0.868, 0.8696, 0.868, 0.7702])
me_cube.materials.append(mat_material)
me_cube.use_remesh_preserve_volume = False
me_cube.use_remesh_preserve_attributes = False
me_cube.use_mirror_vertex_groups = False
me_cube.update()

# ---- objects
ob_cameratarget = bpy.data.objects.new('CameraTarget', None)
ob_camera = bpy.data.objects.new('Camera', cam_camera)
ob_trees = bpy.data.objects.new('Trees', me_cube)
ob_lamp = bpy.data.objects.new('Lamp', light_lamp)

# ---- transforms, parenting, visibility, modifiers, constraints
ob_cameratarget.location = (0.0, 0.0, 1.005)
ob_cameratarget.empty_image_offset = (0.0, 0.0)
ob_cameratarget.lineart.crease_threshold = 0.0
_c = ob_cameratarget.constraints.new('TRACK_TO'); _c.name = 'Track To'
_c.track_axis = 'TRACK_Y'
_c.up_axis = 'UP_Z'
ob_camera.location = (2.98, -6.265, 4.161)
ob_camera.rotation_euler = (1.109, 0.01082, 0.8149)
ob_camera.lock_rotations_4d = False
ob_camera.empty_display_type = 'ARROWS'
ob_camera.color = (0.0, 0.0, 0.0, 0.0)
ob_camera.display_type = 'WIRE'
ob_camera.lineart.crease_threshold = 0.0
_c = ob_camera.constraints.new('TRACK_TO'); _c.name = 'Track To'
_c.target = ob_cameratarget
ob_trees.location = (0.0, 0.0, 0.0)
ob_trees.lock_rotations_4d = False
ob_trees.empty_display_type = 'ARROWS'
ob_trees.lineart.crease_threshold = 0.0
ob_lamp.location = (-3.805, -4.948, 5.904)
ob_lamp.rotation_euler = (0.6503, 0.05522, 1.866)
ob_lamp.lock_rotations_4d = False
ob_lamp.empty_display_type = 'ARROWS'
ob_lamp.color = (0.0, 0.0, 0.0, 0.0)
ob_lamp.lineart.crease_threshold = 0.0

# ---- collection membership
col_collection_1.objects.link(ob_cameratarget)
col_collection_1.objects.link(ob_camera)
col_collection_1.objects.link(ob_trees)
col_collection_1.objects.link(ob_lamp)

# ---- scene / render settings (as saved in the file)
scene.camera = ob_camera
scene.frame_start = 1; scene.frame_end = 250; scene.frame_set(1)
scene.render.engine = 'BLENDER_EEVEE_NEXT'
scene.render.resolution_x = 1024
scene.render.resolution_y = 1024
scene.render.dither_intensity = 0.0
scene.cycles.use_denoising = False
scene.cycles.samples = 128
scene.cycles.sampling_pattern = 'TABULATED_SOBOL'
scene.cycles.light_sampling_threshold = 0.0
scene.cycles.use_adaptive_sampling = False
scene.cycles.use_light_tree = False
scene.cycles.blur_glossy = 0.0
scene.cycles.sample_clamp_indirect = 0.0
scene.view_settings.view_transform = 'Standard'
bpy.context.view_layer.update()
